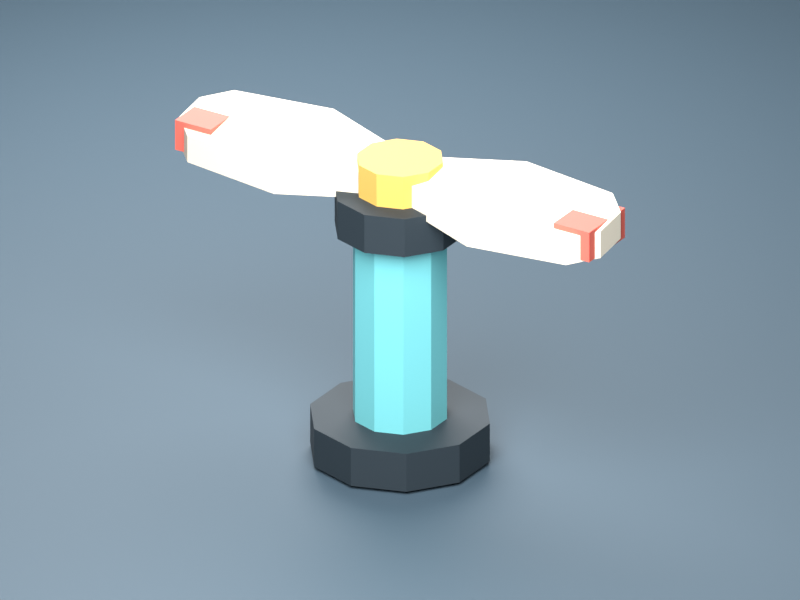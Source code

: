 # Source: propeller_v1.blend  (saved by Blender 4.5.88; exported with 4.5.12 LTS)
import bpy
from mathutils import Matrix  # noqa: F401  (used for matrix-valued properties, if any)

bpy.ops.wm.read_factory_settings(use_empty=True)
scene = bpy.context.scene
scene.name = 'Scene'

# ---- collections
col_collection = bpy.data.collections.new('Collection'); scene.collection.children.link(col_collection)
col_propeller_export = bpy.data.collections.new('Propeller export'); scene.collection.children.link(col_propeller_export)

# ---- materials (node trees are filled in below, after node groups)
mat_review_storm_floor = bpy.data.materials.new('Review storm floor')
mat_review_storm_floor.diffuse_color = (0.05613, 0.09531, 0.1301, 1.0)
mat_ink_motor_casing = bpy.data.materials.new('Ink motor casing')
mat_ink_motor_casing.diffuse_color = (0.01938, 0.0319, 0.04231, 1.0)
mat_sky_teal_post = bpy.data.materials.new('Sky teal post')
mat_sky_teal_post.diffuse_color = (0.1779, 0.5972, 0.6376, 1.0)
mat_warm_paper_blades = bpy.data.materials.new('Warm paper blades')
mat_warm_paper_blades.diffuse_color = (0.9131, 0.8308, 0.6724, 1.0)
mat_brass_hub = bpy.data.materials.new('Brass hub')
mat_brass_hub.diffuse_color = (0.807, 0.4793, 0.1095, 1.0)
mat_coral_blade_tips = bpy.data.materials.new('Coral blade tips')
mat_coral_blade_tips.diffuse_color = (0.8308, 0.147, 0.107, 1.0)

# ---- material node trees
mat_review_storm_floor.use_nodes = True; mat_review_storm_floor.node_tree.nodes.clear()
_N = mat_review_storm_floor.node_tree.nodes; _L = mat_review_storm_floor.node_tree.links
n0 = _N.new('ShaderNodeBsdfPrincipled'); n0.name = 'Principled BSDF'; n0.location = (-200, 100)
n0.inputs[0].default_value = (0.05613, 0.09531, 0.1301, 1.0)
n0.inputs[2].default_value = 0.69
n1 = _N.new('ShaderNodeOutputMaterial'); n1.name = 'Material Output'; n1.location = (200, 100)
_L.new(n0.outputs[0], n1.inputs[0])
n1.is_active_output = True
mat_ink_motor_casing.use_nodes = True; mat_ink_motor_casing.node_tree.nodes.clear()
_N = mat_ink_motor_casing.node_tree.nodes; _L = mat_ink_motor_casing.node_tree.links
n0 = _N.new('ShaderNodeBsdfPrincipled'); n0.name = 'Principled BSDF'; n0.location = (-200, 100)
n0.inputs[0].default_value = (0.01938, 0.0319, 0.04231, 1.0)
n0.inputs[2].default_value = 0.69
n1 = _N.new('ShaderNodeOutputMaterial'); n1.name = 'Material Output'; n1.location = (200, 100)
_L.new(n0.outputs[0], n1.inputs[0])
n1.is_active_output = True
mat_sky_teal_post.use_nodes = True; mat_sky_teal_post.node_tree.nodes.clear()
_N = mat_sky_teal_post.node_tree.nodes; _L = mat_sky_teal_post.node_tree.links
n0 = _N.new('ShaderNodeBsdfPrincipled'); n0.name = 'Principled BSDF'; n0.location = (-200, 100)
n0.inputs[0].default_value = (0.1779, 0.5972, 0.6376, 1.0)
n0.inputs[2].default_value = 0.69
n1 = _N.new('ShaderNodeOutputMaterial'); n1.name = 'Material Output'; n1.location = (200, 100)
_L.new(n0.outputs[0], n1.inputs[0])
n1.is_active_output = True
mat_warm_paper_blades.use_nodes = True; mat_warm_paper_blades.node_tree.nodes.clear()
_N = mat_warm_paper_blades.node_tree.nodes; _L = mat_warm_paper_blades.node_tree.links
n0 = _N.new('ShaderNodeBsdfPrincipled'); n0.name = 'Principled BSDF'; n0.location = (-200, 100)
n0.inputs[0].default_value = (0.9131, 0.8308, 0.6724, 1.0)
n0.inputs[2].default_value = 0.69
n1 = _N.new('ShaderNodeOutputMaterial'); n1.name = 'Material Output'; n1.location = (200, 100)
_L.new(n0.outputs[0], n1.inputs[0])
n1.is_active_output = True
mat_brass_hub.use_nodes = True; mat_brass_hub.node_tree.nodes.clear()
_N = mat_brass_hub.node_tree.nodes; _L = mat_brass_hub.node_tree.links
n0 = _N.new('ShaderNodeBsdfPrincipled'); n0.name = 'Principled BSDF'; n0.location = (-200, 100)
n0.inputs[0].default_value = (0.807, 0.4793, 0.1095, 1.0)
n0.inputs[2].default_value = 0.69
n1 = _N.new('ShaderNodeOutputMaterial'); n1.name = 'Material Output'; n1.location = (200, 100)
_L.new(n0.outputs[0], n1.inputs[0])
n1.is_active_output = True
mat_coral_blade_tips.use_nodes = True; mat_coral_blade_tips.node_tree.nodes.clear()
_N = mat_coral_blade_tips.node_tree.nodes; _L = mat_coral_blade_tips.node_tree.links
n0 = _N.new('ShaderNodeBsdfPrincipled'); n0.name = 'Principled BSDF'; n0.location = (-200, 100)
n0.inputs[0].default_value = (0.8308, 0.147, 0.107, 1.0)
n0.inputs[2].default_value = 0.69
n1 = _N.new('ShaderNodeOutputMaterial'); n1.name = 'Material Output'; n1.location = (200, 100)
_L.new(n0.outputs[0], n1.inputs[0])
n1.is_active_output = True

# ---- world
world_world = bpy.data.worlds.new('World'); scene.world = world_world
world_world.use_nodes = True; world_world.node_tree.nodes.clear()
_N = world_world.node_tree.nodes; _L = world_world.node_tree.links
n0 = _N.new('ShaderNodeOutputWorld'); n0.name = 'World Output'; n0.location = (200, 100)
n1 = _N.new('ShaderNodeBackground'); n1.name = 'Background'; n1.location = (-200, 100)
n1.inputs[0].default_value = (0.05088, 0.05088, 0.05088, 1.0)
_L.new(n1.outputs[0], n0.inputs[0])
n0.is_active_output = True
world_world.color = (0.05088, 0.05088, 0.05088)
world_world.sun_shadow_jitter_overblur = 0.0

# ---- cameras
cam_camera_001 = bpy.data.cameras.new('Camera.001')
cam_camera_001.type = 'ORTHO'
cam_camera_001.ortho_scale = 1.9

# ---- lights
light_review___key = bpy.data.lights.new('Review / key', 'AREA')
light_review___key.energy = 245.0
light_review___key.shape = 'DISK'
light_review___key.size = 2.8
light_review___rim = bpy.data.lights.new('Review / rim', 'AREA')
light_review___rim.energy = 150.0
light_review___rim.shape = 'DISK'
light_review___rim.size = 2.8

# ---- meshes
me_cube_003 = bpy.data.meshes.new('Cube.003')
me_cube_003.from_pydata([(-100.0, -100.0, -0.04), (-100.0, -100.0, 0.04), (-100.0, 100.0, -0.04), (-100.0, 100.0, 0.04), (100.0, -100.0, -0.04), (100.0, -100.0, 0.04), (100.0, 100.0, -0.04), (100.0, 100.0, 0.04)], [], [(0, 1, 3, 2), (2, 3, 7, 6), (6, 7, 5, 4), (4, 5, 1, 0), (2, 6, 4, 0), (7, 3, 1, 5)])
_uv = me_cube_003.uv_layers.new(name='UVMap')
_uv.uv.foreach_set('vector', [0.375, 0.0, 0.625, 0.0, 0.625, 0.25, 0.375, 0.25, 0.375, 0.25, 0.625, 0.25, 0.625, 0.5, 0.375, 0.5, 0.375, 0.5, 0.625, 0.5, 0.625, 0.75, 0.375, 0.75, 0.375, 0.75, 0.625, 0.75, 0.625, 1.0, 0.375, 1.0, 0.125, 0.5, 0.375, 0.5, 0.375, 0.75, 0.125, 0.75, 0.625, 0.5, 0.875, 0.5, 0.875, 0.75, 0.625, 0.75])
me_cube_003.materials.append(mat_review_storm_floor)
me_cube_003.update()
me_cylinder = bpy.data.meshes.new('Cylinder')
me_cylinder.from_pydata([(0.0, 0.22, -0.05), (0.0, 0.22, 0.05), (0.1293, 0.178, -0.05), (0.1293, 0.178, 0.05), (0.2092, 0.06798, -0.05), (0.2092, 0.06798, 0.05), (0.2092, -0.06798, -0.05), (0.2092, -0.06798, 0.05), (0.1293, -0.178, -0.05), (0.1293, -0.178, 0.05), (0.0, -0.22, -0.05), (0.0, -0.22, 0.05), (-0.1293, -0.178, -0.05), (-0.1293, -0.178, 0.05), (-0.2092, -0.06798, -0.05), (-0.2092, -0.06798, 0.05), (-0.2092, 0.06798, -0.05), (-0.2092, 0.06798, 0.05), (-0.1293, 0.178, -0.05), (-0.1293, 0.178, 0.05)], [], [(0, 1, 3, 2), (2, 3, 5, 4), (4, 5, 7, 6), (6, 7, 9, 8), (8, 9, 11, 10), (10, 11, 13, 12), (12, 13, 15, 14), (14, 15, 17, 16), (3, 1, 19, 17, 15, 13, 11, 9, 7, 5), (16, 17, 19, 18), (18, 19, 1, 0), (0, 2, 4, 6, 8, 10, 12, 14, 16, 18)])
_uv = me_cylinder.uv_layers.new(name='UVMap')
_uv.uv.foreach_set('vector', [1.0, 0.5, 1.0, 1.0, 0.9, 1.0, 0.9, 0.5, 0.9, 0.5, 0.9, 1.0, 0.8, 1.0, 0.8, 0.5, 0.8, 0.5, 0.8, 1.0, 0.7, 1.0, 0.7, 0.5, 0.7, 0.5, 0.7, 1.0, 0.6, 1.0, 0.6, 0.5, 0.6, 0.5, 0.6, 1.0, 0.5, 1.0, 0.5, 0.5, 0.5, 0.5, 0.5, 1.0, 0.4, 1.0, 0.4, 0.5, 0.4, 0.5, 0.4, 1.0, 0.3, 1.0, 0.3, 0.5, 0.3, 0.5, 0.3, 1.0, 0.2, 1.0, 0.2, 0.5, 0.3911, 0.4442, 0.25, 0.49, 0.1089, 0.4442, 0.02175, 0.3242, 0.02175, 0.1758, 0.1089, 0.05584, 0.25, 0.01, 0.3911, 0.05584, 0.4783, 0.1758, 0.4783, 0.3242, 0.2, 0.5, 0.2, 1.0, 0.1, 1.0, 0.1, 0.5, 0.1, 0.5, 0.1, 1.0, -7.451e-08, 1.0, -7.451e-08, 0.5, 0.75, 0.49, 0.8911, 0.4442, 0.9783, 0.3242, 0.9783, 0.1758, 0.8911, 0.05584, 0.75, 0.01, 0.6089, 0.05584, 0.5217, 0.1758, 0.5217, 0.3242, 0.6089, 0.4442])
me_cylinder.materials.append(mat_ink_motor_casing)
me_cylinder.update()
me_cylinder_001 = bpy.data.meshes.new('Cylinder.001')
me_cylinder_001.from_pydata([(0.0, 0.115, -0.285), (0.0, 0.115, 0.285), (0.0676, 0.09304, -0.285), (0.0676, 0.09304, 0.285), (0.1094, 0.03554, -0.285), (0.1094, 0.03554, 0.285), (0.1094, -0.03554, -0.285), (0.1094, -0.03554, 0.285), (0.0676, -0.09304, -0.285), (0.0676, -0.09304, 0.285), (0.0, -0.115, -0.285), (0.0, -0.115, 0.285), (-0.0676, -0.09304, -0.285), (-0.0676, -0.09304, 0.285), (-0.1094, -0.03554, -0.285), (-0.1094, -0.03554, 0.285), (-0.1094, 0.03554, -0.285), (-0.1094, 0.03554, 0.285), (-0.0676, 0.09304, -0.285), (-0.0676, 0.09304, 0.285)], [], [(0, 1, 3, 2), (2, 3, 5, 4), (4, 5, 7, 6), (6, 7, 9, 8), (8, 9, 11, 10), (10, 11, 13, 12), (12, 13, 15, 14), (14, 15, 17, 16), (3, 1, 19, 17, 15, 13, 11, 9, 7, 5), (16, 17, 19, 18), (18, 19, 1, 0), (0, 2, 4, 6, 8, 10, 12, 14, 16, 18)])
_uv = me_cylinder_001.uv_layers.new(name='UVMap')
_uv.uv.foreach_set('vector', [1.0, 0.5, 1.0, 1.0, 0.9, 1.0, 0.9, 0.5, 0.9, 0.5, 0.9, 1.0, 0.8, 1.0, 0.8, 0.5, 0.8, 0.5, 0.8, 1.0, 0.7, 1.0, 0.7, 0.5, 0.7, 0.5, 0.7, 1.0, 0.6, 1.0, 0.6, 0.5, 0.6, 0.5, 0.6, 1.0, 0.5, 1.0, 0.5, 0.5, 0.5, 0.5, 0.5, 1.0, 0.4, 1.0, 0.4, 0.5, 0.4, 0.5, 0.4, 1.0, 0.3, 1.0, 0.3, 0.5, 0.3, 0.5, 0.3, 1.0, 0.2, 1.0, 0.2, 0.5, 0.3911, 0.4442, 0.25, 0.49, 0.1089, 0.4442, 0.02175, 0.3242, 0.02175, 0.1758, 0.1089, 0.05584, 0.25, 0.01, 0.3911, 0.05584, 0.4783, 0.1758, 0.4783, 0.3242, 0.2, 0.5, 0.2, 1.0, 0.1, 1.0, 0.1, 0.5, 0.1, 0.5, 0.1, 1.0, -7.451e-08, 1.0, -7.451e-08, 0.5, 0.75, 0.49, 0.8911, 0.4442, 0.9783, 0.3242, 0.9783, 0.1758, 0.8911, 0.05584, 0.75, 0.01, 0.6089, 0.05584, 0.5217, 0.1758, 0.5217, 0.3242, 0.6089, 0.4442])
me_cylinder_001.materials.append(mat_sky_teal_post)
me_cylinder_001.update()
me_cylinder_002 = bpy.data.meshes.new('Cylinder.002')
me_cylinder_002.from_pydata([(0.0, 0.16, -0.05), (0.0, 0.16, 0.05), (0.09405, 0.1294, -0.05), (0.09405, 0.1294, 0.05), (0.1522, 0.04944, -0.05), (0.1522, 0.04944, 0.05), (0.1522, -0.04944, -0.05), (0.1522, -0.04944, 0.05), (0.09405, -0.1294, -0.05), (0.09405, -0.1294, 0.05), (0.0, -0.16, -0.05), (0.0, -0.16, 0.05), (-0.09405, -0.1294, -0.05), (-0.09405, -0.1294, 0.05), (-0.1522, -0.04944, -0.05), (-0.1522, -0.04944, 0.05), (-0.1522, 0.04944, -0.05), (-0.1522, 0.04944, 0.05), (-0.09405, 0.1294, -0.05), (-0.09405, 0.1294, 0.05)], [], [(0, 1, 3, 2), (2, 3, 5, 4), (4, 5, 7, 6), (6, 7, 9, 8), (8, 9, 11, 10), (10, 11, 13, 12), (12, 13, 15, 14), (14, 15, 17, 16), (3, 1, 19, 17, 15, 13, 11, 9, 7, 5), (16, 17, 19, 18), (18, 19, 1, 0), (0, 2, 4, 6, 8, 10, 12, 14, 16, 18)])
_uv = me_cylinder_002.uv_layers.new(name='UVMap')
_uv.uv.foreach_set('vector', [1.0, 0.5, 1.0, 1.0, 0.9, 1.0, 0.9, 0.5, 0.9, 0.5, 0.9, 1.0, 0.8, 1.0, 0.8, 0.5, 0.8, 0.5, 0.8, 1.0, 0.7, 1.0, 0.7, 0.5, 0.7, 0.5, 0.7, 1.0, 0.6, 1.0, 0.6, 0.5, 0.6, 0.5, 0.6, 1.0, 0.5, 1.0, 0.5, 0.5, 0.5, 0.5, 0.5, 1.0, 0.4, 1.0, 0.4, 0.5, 0.4, 0.5, 0.4, 1.0, 0.3, 1.0, 0.3, 0.5, 0.3, 0.5, 0.3, 1.0, 0.2, 1.0, 0.2, 0.5, 0.3911, 0.4442, 0.25, 0.49, 0.1089, 0.4442, 0.02175, 0.3242, 0.02175, 0.1758, 0.1089, 0.05584, 0.25, 0.01, 0.3911, 0.05584, 0.4783, 0.1758, 0.4783, 0.3242, 0.2, 0.5, 0.2, 1.0, 0.1, 1.0, 0.1, 0.5, 0.1, 0.5, 0.1, 1.0, -7.451e-08, 1.0, -7.451e-08, 0.5, 0.75, 0.49, 0.8911, 0.4442, 0.9783, 0.3242, 0.9783, 0.1758, 0.8911, 0.05584, 0.75, 0.01, 0.6089, 0.05584, 0.5217, 0.1758, 0.5217, 0.3242, 0.6089, 0.4442])
me_cylinder_002.materials.append(mat_ink_motor_casing)
me_cylinder_002.update()
me_propeller___left_paper_blade = bpy.data.meshes.new('Propeller / left paper blade')
me_propeller___left_paper_blade.from_pydata([(-0.07, -0.065, 0.0276), (-0.27, -0.135, 0.0164), (-0.53, -0.105, 0.0212), (-0.59, -0.045, 0.0308), (-0.59, 0.045, 0.0452), (-0.53, 0.105, 0.0548), (-0.27, 0.135, 0.0596), (-0.07, 0.065, 0.0484), (-0.07, -0.065, -0.0424), (-0.27, -0.135, -0.0536), (-0.53, -0.105, -0.0488), (-0.59, -0.045, -0.0392), (-0.59, 0.045, -0.0248), (-0.53, 0.105, -0.0152), (-0.27, 0.135, -0.0104), (-0.07, 0.065, -0.0216)], [], [(0, 1, 2, 3, 4, 5, 6, 7), (15, 14, 13, 12, 11, 10, 9, 8), (0, 1, 9, 8), (1, 2, 10, 9), (2, 3, 11, 10), (3, 4, 12, 11), (4, 5, 13, 12), (5, 6, 14, 13), (6, 7, 15, 14), (7, 0, 8, 15)])
me_propeller___left_paper_blade.materials.append(mat_warm_paper_blades)
me_propeller___left_paper_blade.update()
me_propeller___right_paper_blade = bpy.data.meshes.new('Propeller / right paper blade')
me_propeller___right_paper_blade.from_pydata([(0.07, -0.065, 0.0276), (0.27, -0.135, 0.0164), (0.53, -0.105, 0.0212), (0.59, -0.045, 0.0308), (0.59, 0.045, 0.0452), (0.53, 0.105, 0.0548), (0.27, 0.135, 0.0596), (0.07, 0.065, 0.0484), (0.07, -0.065, -0.0424), (0.27, -0.135, -0.0536), (0.53, -0.105, -0.0488), (0.59, -0.045, -0.0392), (0.59, 0.045, -0.0248), (0.53, 0.105, -0.0152), (0.27, 0.135, -0.0104), (0.07, 0.065, -0.0216)], [], [(0, 1, 2, 3, 4, 5, 6, 7), (15, 14, 13, 12, 11, 10, 9, 8), (0, 1, 9, 8), (1, 2, 10, 9), (2, 3, 11, 10), (3, 4, 12, 11), (4, 5, 13, 12), (5, 6, 14, 13), (6, 7, 15, 14), (7, 0, 8, 15)])
me_propeller___right_paper_blade.materials.append(mat_warm_paper_blades)
me_propeller___right_paper_blade.update()
me_cylinder_003 = bpy.data.meshes.new('Cylinder.003')
me_cylinder_003.from_pydata([(0.0, 0.105, -0.055), (0.0, 0.105, 0.055), (0.06172, 0.08495, -0.055), (0.06172, 0.08495, 0.055), (0.09986, 0.03245, -0.055), (0.09986, 0.03245, 0.055), (0.09986, -0.03245, -0.055), (0.09986, -0.03245, 0.055), (0.06172, -0.08495, -0.055), (0.06172, -0.08495, 0.055), (0.0, -0.105, -0.055), (0.0, -0.105, 0.055), (-0.06172, -0.08495, -0.055), (-0.06172, -0.08495, 0.055), (-0.09986, -0.03245, -0.055), (-0.09986, -0.03245, 0.055), (-0.09986, 0.03245, -0.055), (-0.09986, 0.03245, 0.055), (-0.06172, 0.08495, -0.055), (-0.06172, 0.08495, 0.055)], [], [(0, 1, 3, 2), (2, 3, 5, 4), (4, 5, 7, 6), (6, 7, 9, 8), (8, 9, 11, 10), (10, 11, 13, 12), (12, 13, 15, 14), (14, 15, 17, 16), (3, 1, 19, 17, 15, 13, 11, 9, 7, 5), (16, 17, 19, 18), (18, 19, 1, 0), (0, 2, 4, 6, 8, 10, 12, 14, 16, 18)])
_uv = me_cylinder_003.uv_layers.new(name='UVMap')
_uv.uv.foreach_set('vector', [1.0, 0.5, 1.0, 1.0, 0.9, 1.0, 0.9, 0.5, 0.9, 0.5, 0.9, 1.0, 0.8, 1.0, 0.8, 0.5, 0.8, 0.5, 0.8, 1.0, 0.7, 1.0, 0.7, 0.5, 0.7, 0.5, 0.7, 1.0, 0.6, 1.0, 0.6, 0.5, 0.6, 0.5, 0.6, 1.0, 0.5, 1.0, 0.5, 0.5, 0.5, 0.5, 0.5, 1.0, 0.4, 1.0, 0.4, 0.5, 0.4, 0.5, 0.4, 1.0, 0.3, 1.0, 0.3, 0.5, 0.3, 0.5, 0.3, 1.0, 0.2, 1.0, 0.2, 0.5, 0.3911, 0.4442, 0.25, 0.49, 0.1089, 0.4442, 0.02175, 0.3242, 0.02175, 0.1758, 0.1089, 0.05584, 0.25, 0.01, 0.3911, 0.05584, 0.4783, 0.1758, 0.4783, 0.3242, 0.2, 0.5, 0.2, 1.0, 0.1, 1.0, 0.1, 0.5, 0.1, 0.5, 0.1, 1.0, -7.451e-08, 1.0, -7.451e-08, 0.5, 0.75, 0.49, 0.8911, 0.4442, 0.9783, 0.3242, 0.9783, 0.1758, 0.8911, 0.05584, 0.75, 0.01, 0.6089, 0.05584, 0.5217, 0.1758, 0.5217, 0.3242, 0.6089, 0.4442])
me_cylinder_003.materials.append(mat_brass_hub)
me_cylinder_003.update()
me_cube_001 = bpy.data.meshes.new('Cube.001')
me_cube_001.from_pydata([(-0.05, -0.08, -0.039), (-0.05, -0.08, 0.039), (-0.05, 0.08, -0.039), (-0.05, 0.08, 0.039), (0.05, -0.08, -0.039), (0.05, -0.08, 0.039), (0.05, 0.08, -0.039), (0.05, 0.08, 0.039)], [], [(0, 1, 3, 2), (2, 3, 7, 6), (6, 7, 5, 4), (4, 5, 1, 0), (2, 6, 4, 0), (7, 3, 1, 5)])
_uv = me_cube_001.uv_layers.new(name='UVMap')
_uv.uv.foreach_set('vector', [0.375, 0.0, 0.625, 0.0, 0.625, 0.25, 0.375, 0.25, 0.375, 0.25, 0.625, 0.25, 0.625, 0.5, 0.375, 0.5, 0.375, 0.5, 0.625, 0.5, 0.625, 0.75, 0.375, 0.75, 0.375, 0.75, 0.625, 0.75, 0.625, 1.0, 0.375, 1.0, 0.125, 0.5, 0.375, 0.5, 0.375, 0.75, 0.125, 0.75, 0.625, 0.5, 0.875, 0.5, 0.875, 0.75, 0.625, 0.75])
me_cube_001.materials.append(mat_coral_blade_tips)
me_cube_001.update()
me_cube_002 = bpy.data.meshes.new('Cube.002')
me_cube_002.from_pydata([(-0.05, -0.08, -0.039), (-0.05, -0.08, 0.039), (-0.05, 0.08, -0.039), (-0.05, 0.08, 0.039), (0.05, -0.08, -0.039), (0.05, -0.08, 0.039), (0.05, 0.08, -0.039), (0.05, 0.08, 0.039)], [], [(0, 1, 3, 2), (2, 3, 7, 6), (6, 7, 5, 4), (4, 5, 1, 0), (2, 6, 4, 0), (7, 3, 1, 5)])
_uv = me_cube_002.uv_layers.new(name='UVMap')
_uv.uv.foreach_set('vector', [0.375, 0.0, 0.625, 0.0, 0.625, 0.25, 0.375, 0.25, 0.375, 0.25, 0.625, 0.25, 0.625, 0.5, 0.375, 0.5, 0.375, 0.5, 0.625, 0.5, 0.625, 0.75, 0.375, 0.75, 0.375, 0.75, 0.625, 0.75, 0.625, 1.0, 0.375, 1.0, 0.125, 0.5, 0.375, 0.5, 0.375, 0.75, 0.125, 0.75, 0.625, 0.5, 0.875, 0.5, 0.875, 0.75, 0.625, 0.75])
me_cube_002.materials.append(mat_coral_blade_tips)
me_cube_002.update()

# ---- objects
ob_review___key = bpy.data.objects.new('Review / key', light_review___key)
ob_review___rim = bpy.data.objects.new('Review / rim', light_review___rim)
ob_review___floor = bpy.data.objects.new('Review / floor', me_cube_003)
ob_camera = bpy.data.objects.new('Camera', cam_camera_001)
ob_propeller___animated_rotor = bpy.data.objects.new('Propeller / animated rotor', None)
ob_propeller___dark_foot = bpy.data.objects.new('Propeller / dark foot', me_cylinder)
ob_propeller___teal_spindle = bpy.data.objects.new('Propeller / teal spindle', me_cylinder_001)
ob_propeller___dark_collar = bpy.data.objects.new('Propeller / dark collar', me_cylinder_002)
ob_propeller___left_paper_blade = bpy.data.objects.new('Propeller / left paper blade', me_propeller___left_paper_blade)
ob_propeller___right_paper_blade = bpy.data.objects.new('Propeller / right paper blade', me_propeller___right_paper_blade)
ob_propeller___brass_rotor_cap = bpy.data.objects.new('Propeller / brass rotor cap', me_cylinder_003)
ob_propeller___coral_tip__1 = bpy.data.objects.new('Propeller / coral tip -1', me_cube_001)
ob_propeller___coral_tip_1 = bpy.data.objects.new('Propeller / coral tip 1', me_cube_002)

# ---- transforms, parenting, visibility, modifiers, constraints
ob_review___key.location = (1.0, -2.0, 2.1)
ob_review___key.rotation_euler = (0.8168, -2.256e-08, 0.4636)
ob_review___rim.location = (-1.3, 1.4, 1.8)
ob_review___rim.rotation_euler = (0.8152, 1.227e-07, -2.393)
ob_review___floor.location = (0.0, 0.0, -0.42)
ob_camera.location = (1.5, -2.4, 1.4)
ob_camera.rotation_euler = (1.12, -9.334e-09, 0.5586)
ob_propeller___animated_rotor.location = (0.0, 0.0, 0.35)
ob_propeller___dark_foot.location = (0.0, 0.0, -0.32)
ob_propeller___teal_spindle.location = (0.0, 0.0, -0.005)
ob_propeller___dark_collar.location = (0.0, 0.0, 0.27)
ob_propeller___left_paper_blade.parent = ob_propeller___animated_rotor
ob_propeller___left_paper_blade.location = (0.0, 0.0, 0.0)
ob_propeller___right_paper_blade.parent = ob_propeller___animated_rotor
ob_propeller___right_paper_blade.location = (0.0, 0.0, 0.0)
ob_propeller___brass_rotor_cap.parent = ob_propeller___animated_rotor
ob_propeller___brass_rotor_cap.location = (0.0, 0.0, 5.96e-09)
ob_propeller___coral_tip__1.parent = ob_propeller___animated_rotor
ob_propeller___coral_tip__1.location = (-0.53, 0.0, 0.0)
ob_propeller___coral_tip_1.parent = ob_propeller___animated_rotor
ob_propeller___coral_tip_1.location = (0.53, 0.0, 0.0)

# ---- collection membership
scene.collection.objects.link(ob_review___key)
scene.collection.objects.link(ob_review___rim)
col_collection.objects.link(ob_review___floor)
col_collection.objects.link(ob_camera)
col_propeller_export.objects.link(ob_propeller___animated_rotor)
col_propeller_export.objects.link(ob_propeller___dark_foot)
col_propeller_export.objects.link(ob_propeller___teal_spindle)
col_propeller_export.objects.link(ob_propeller___dark_collar)
col_propeller_export.objects.link(ob_propeller___left_paper_blade)
col_propeller_export.objects.link(ob_propeller___right_paper_blade)
col_propeller_export.objects.link(ob_propeller___brass_rotor_cap)
col_propeller_export.objects.link(ob_propeller___coral_tip__1)
col_propeller_export.objects.link(ob_propeller___coral_tip_1)

# ---- scene / render settings (as saved in the file)
scene.camera = ob_camera
scene.frame_start = 1; scene.frame_end = 25; scene.frame_set(1)
scene.render.engine = 'BLENDER_EEVEE_NEXT'
scene.render.resolution_x = 960
scene.render.resolution_y = 720
scene.view_settings.view_transform = 'Standard'
bpy.context.view_layer.update()
